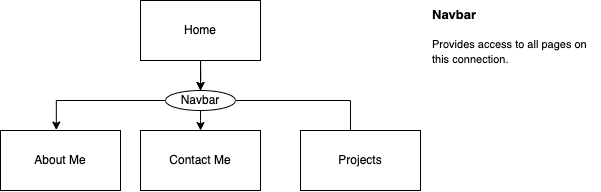

The diagram above was exported from draw.io. Its source (the exported page's mxGraphModel, read from the mxfile embedded in the PNG):
<mxGraphModel dx="989" dy="496" grid="1" gridSize="10" guides="1" tooltips="1" connect="1" arrows="1" fold="1" page="1" pageScale="1" pageWidth="827" pageHeight="1169" math="0" shadow="0">
  <root>
    <mxCell id="0" />
    <mxCell id="1" parent="0" />
    <mxCell id="y821Cvtc8NZ3oy56TIct-1" value="" style="edgeStyle=orthogonalEdgeStyle;rounded=0;orthogonalLoop=1;jettySize=auto;html=1;entryX=0.465;entryY=-0.008;entryDx=0;entryDy=0;entryPerimeter=0;" edge="1" parent="1" source="y821Cvtc8NZ3oy56TIct-5" target="y821Cvtc8NZ3oy56TIct-6">
      <mxGeometry relative="1" as="geometry">
        <Array as="points">
          <mxPoint x="300" y="300" />
          <mxPoint x="156" y="300" />
        </Array>
      </mxGeometry>
    </mxCell>
    <mxCell id="y821Cvtc8NZ3oy56TIct-2" value="" style="edgeStyle=orthogonalEdgeStyle;rounded=0;orthogonalLoop=1;jettySize=auto;html=1;" edge="1" parent="1" source="y821Cvtc8NZ3oy56TIct-5">
      <mxGeometry relative="1" as="geometry">
        <Array as="points">
          <mxPoint x="300" y="300" />
          <mxPoint x="450" y="300" />
        </Array>
        <mxPoint x="230.0044827586207" y="259.9999999999999" as="sourcePoint" />
        <mxPoint x="449.97000000000025" y="360.0000000000001" as="targetPoint" />
      </mxGeometry>
    </mxCell>
    <mxCell id="y821Cvtc8NZ3oy56TIct-3" value="" style="edgeStyle=orthogonalEdgeStyle;rounded=0;orthogonalLoop=1;jettySize=auto;html=1;" edge="1" parent="1" source="y821Cvtc8NZ3oy56TIct-5" target="y821Cvtc8NZ3oy56TIct-10">
      <mxGeometry relative="1" as="geometry">
        <Array as="points">
          <mxPoint x="300" y="320" />
          <mxPoint x="300" y="320" />
        </Array>
      </mxGeometry>
    </mxCell>
    <mxCell id="y821Cvtc8NZ3oy56TIct-5" value="Home" style="rounded=0;whiteSpace=wrap;html=1;" vertex="1" parent="1">
      <mxGeometry x="240" y="200" width="120" height="60" as="geometry" />
    </mxCell>
    <mxCell id="y821Cvtc8NZ3oy56TIct-6" value="About Me" style="rounded=0;whiteSpace=wrap;html=1;" vertex="1" parent="1">
      <mxGeometry x="100" y="330" width="120" height="60" as="geometry" />
    </mxCell>
    <mxCell id="y821Cvtc8NZ3oy56TIct-9" value="Projects" style="rounded=0;whiteSpace=wrap;html=1;" vertex="1" parent="1">
      <mxGeometry x="400" y="330" width="120" height="60" as="geometry" />
    </mxCell>
    <mxCell id="y821Cvtc8NZ3oy56TIct-10" value="Contact Me" style="rounded=0;whiteSpace=wrap;html=1;" vertex="1" parent="1">
      <mxGeometry x="240" y="330" width="120" height="60" as="geometry" />
    </mxCell>
    <mxCell id="y821Cvtc8NZ3oy56TIct-12" value="" style="edgeStyle=orthogonalEdgeStyle;rounded=0;orthogonalLoop=1;jettySize=auto;html=1;" edge="1" parent="1" source="y821Cvtc8NZ3oy56TIct-5" target="y821Cvtc8NZ3oy56TIct-14">
      <mxGeometry relative="1" as="geometry">
        <mxPoint x="300" y="260" as="sourcePoint" />
        <mxPoint x="510" y="330" as="targetPoint" />
        <Array as="points" />
      </mxGeometry>
    </mxCell>
    <mxCell id="y821Cvtc8NZ3oy56TIct-13" value="" style="edgeStyle=orthogonalEdgeStyle;rounded=0;orthogonalLoop=1;jettySize=auto;html=1;exitX=0.5;exitY=1;exitDx=0;exitDy=0;" edge="1" parent="1" source="y821Cvtc8NZ3oy56TIct-5" target="y821Cvtc8NZ3oy56TIct-14">
      <mxGeometry relative="1" as="geometry">
        <mxPoint x="300" y="260" as="sourcePoint" />
        <mxPoint x="510" y="330" as="targetPoint" />
        <Array as="points" />
      </mxGeometry>
    </mxCell>
    <mxCell id="y821Cvtc8NZ3oy56TIct-14" value="Navbar" style="ellipse;whiteSpace=wrap;html=1;" vertex="1" parent="1">
      <mxGeometry x="265" y="290" width="70" height="20" as="geometry" />
    </mxCell>
    <mxCell id="y821Cvtc8NZ3oy56TIct-15" value="&lt;h1 style=&quot;margin-top: 0px; font-size: 13px;&quot;&gt;Navbar&lt;/h1&gt;&lt;p style=&quot;&quot;&gt;&lt;font style=&quot;font-size: 11px;&quot;&gt;Provides access to all pages on this connection.&lt;/font&gt;&lt;/p&gt;" style="text;html=1;whiteSpace=wrap;overflow=hidden;rounded=0;fontSize=13;" vertex="1" parent="1">
      <mxGeometry x="530" y="200" width="170" height="110" as="geometry" />
    </mxCell>
  </root>
</mxGraphModel>